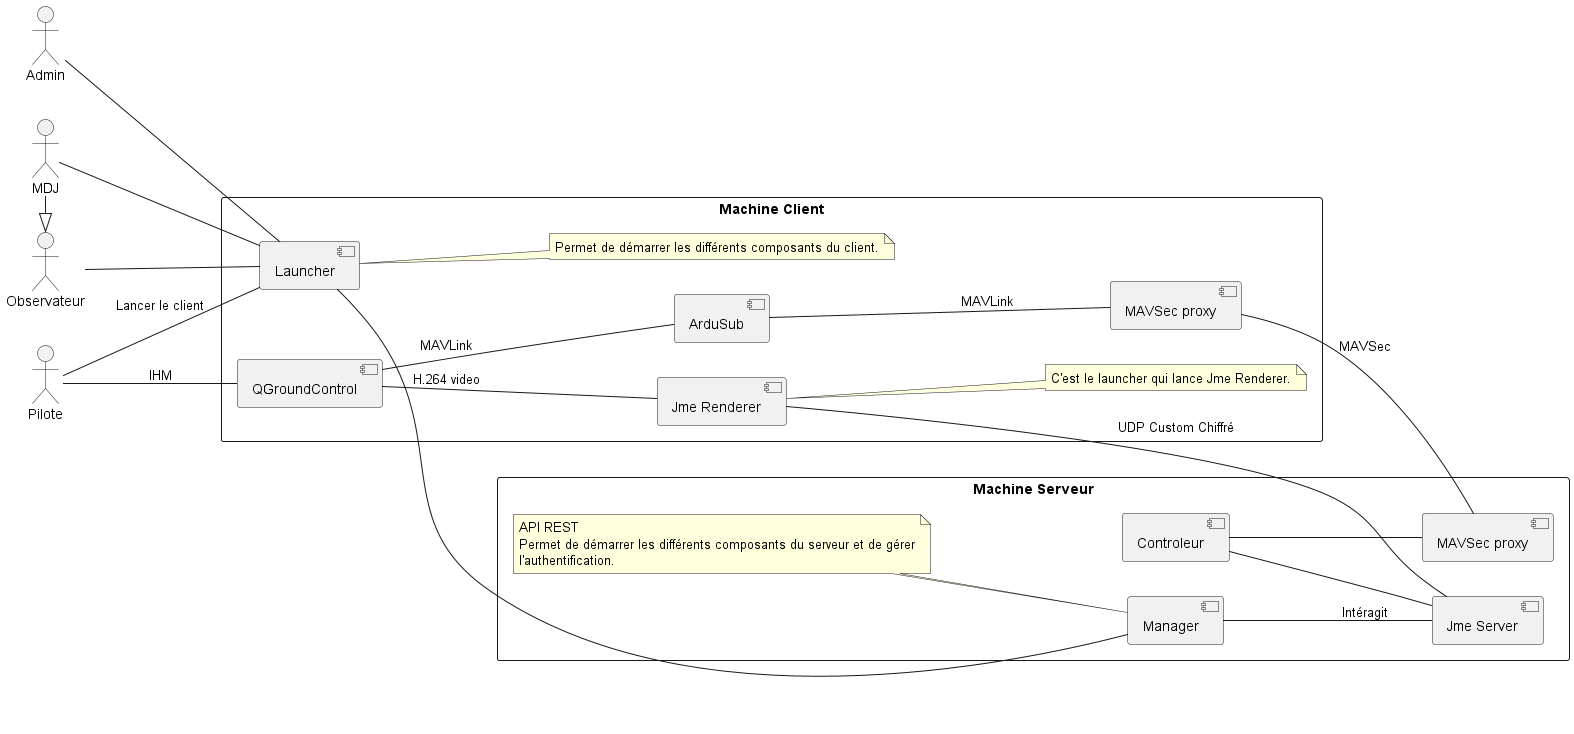

The diagram above was rendered by PlantUML. Its source (embedded in the PNG):
@startuml

left to right direction

actor Pilote
actor MDJ
actor Admin
actor Observateur

MDJ -right-|> Observateur

rectangle "Machine Client" {
    component Launcher
    component QGroundControl
    component ArduSub
    component "Jme Renderer" as JmeRenderer
    component "MAVSec proxy" as SecProxy1

    Pilote -- QGroundControl : IHM
    Pilote -- Launcher : Lancer le client
    note right of Launcher
        Permet de démarrer les différents composants du client.
    end note
    QGroundControl -- ArduSub : MAVLink
    ArduSub -- SecProxy1 : MAVLink
    QGroundControl -down- JmeRenderer : H.264 video
    note right of JmeRenderer
        C'est le launcher qui lance Jme Renderer.
    end note
}




rectangle "Machine Serveur" {
    component "Jme Server" as JmeServer
    component "MAVSec proxy" as SecProxy2
    component "Controleur" as Controller
    component "Manager" as Manager

    note left of Manager
        API REST
        Permet de démarrer les différents composants du serveur et de gérer
        l'authentification.
    end note

    JmeRenderer - JmeServer : UDP Custom Chiffré
    Controller -- JmeServer
    Controller -- SecProxy2
    SecProxy1 -- SecProxy2 : MAVSec
    Launcher -- Manager
    Manager -- JmeServer : Intéragit
}

Admin -- Launcher
Observateur -- Launcher
MDJ -- Launcher

@enduml